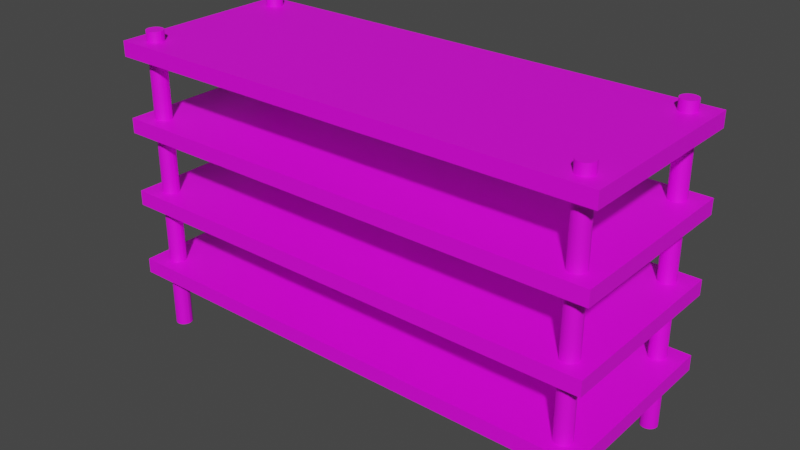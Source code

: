 # Source: Shelf.blend  (saved by Blender 2.90.8; exported with 4.5.12 LTS)
import bpy
from mathutils import Matrix  # noqa: F401  (used for matrix-valued properties, if any)

bpy.ops.wm.read_factory_settings(use_empty=True)
scene = bpy.context.scene
scene.name = 'Scene'

# ---- collections
col_collection = bpy.data.collections.new('Collection'); scene.collection.children.link(col_collection)

# ---- images (referenced by path relative to the original .blend; pixels are not part of the script)
import os
ASSET_DIR = os.environ.get("B2B_ASSET_DIR", "")  # directory of the original .blend (textures are referenced by path, not embedded)
HERE = os.path.dirname(os.path.abspath(__file__))  # packed textures are extracted next to this script under _unpacked/

def load_image(name, relpath, width, height, colorspace="sRGB"):
    """Load a texture the original file referenced (path relative to the .blend, or extracted next to this script)."""
    p = next((c for c in (os.path.join(HERE, relpath), os.path.join(ASSET_DIR, relpath)) if relpath and os.path.exists(c)), "")
    if p:
        img = bpy.data.images.load(p, check_existing=True)
        img.name = name
    else:  # same state as the original file: an image datablock whose file is absent (Cycles renders it pink)
        img = bpy.data.images.new(name, width, height)
        img.source = "FILE"
        img.filepath = "//" + (relpath or name)
    img.colorspace_settings.name = colorspace
    return img
img_colour_palette_png = load_image('Colour Palette.png', 'Colour Palette.png', 1024, 1024, 'sRGB')

# ---- materials (node trees are filled in below, after node groups)
mat_material = bpy.data.materials.new('Material')
mat_material.use_transparent_shadow = False

# ---- material node trees
mat_material.use_nodes = True; mat_material.node_tree.nodes.clear()
_N = mat_material.node_tree.nodes; _L = mat_material.node_tree.links
n0 = _N.new('ShaderNodeBsdfPrincipled'); n0.name = 'Principled BSDF'; n0.location = (10, 300)
n0.distribution = 'GGX'
n0.subsurface_method = 'BURLEY'
n0.inputs[3].default_value = 1.45
n0.inputs[27].default_value = (0.0, 0.0, 0.0, 1.0)
n0.inputs[28].default_value = 1.0
n1 = _N.new('ShaderNodeOutputMaterial'); n1.name = 'Material Output'; n1.location = (300, 300)
n2 = _N.new('ShaderNodeTexImage'); n2.name = 'Image Texture'; n2.location = (-301, 300)
n2.image = img_colour_palette_png
_L.new(n0.outputs[0], n1.inputs[0])
_L.new(n2.outputs[0], n0.inputs[0])
n1.is_active_output = True

# ---- world
world_world = bpy.data.worlds.new('World'); scene.world = world_world
world_world.use_nodes = True; world_world.node_tree.nodes.clear()
_N = world_world.node_tree.nodes; _L = world_world.node_tree.links
n0 = _N.new('ShaderNodeOutputWorld'); n0.name = 'World Output'; n0.location = (300, 300)
n1 = _N.new('ShaderNodeBackground'); n1.name = 'Background'; n1.location = (10, 300)
n1.inputs[0].default_value = (0.05088, 0.05088, 0.05088, 1.0)
_L.new(n1.outputs[0], n0.inputs[0])
n0.is_active_output = True
world_world.color = (0.05088, 0.05088, 0.05088)
world_world.use_sun_shadow = False
world_world.sun_shadow_jitter_overblur = 0.0

# ---- meshes
me_cylinder = bpy.data.meshes.new('Cylinder')
me_cylinder.from_pydata([(1.5, -0.4445, -0.05555), (1.5, -0.4445, 1.994), (1.511, -0.4455, -0.05555), (1.511, -0.4455, 1.994), (1.521, -0.4487, -0.05555), (1.521, -0.4487, 1.994), (1.531, -0.4538, -0.05555), (1.531, -0.4538, 1.994), (1.539, -0.4607, -0.05555), (1.539, -0.4607, 1.994), (1.546, -0.4691, -0.05555), (1.546, -0.4691, 1.994), (1.551, -0.4787, -0.05555), (1.551, -0.4787, 1.994), (1.554, -0.4892, -0.05555), (1.554, -0.4892, 1.994), (1.556, -0.5, -0.05555), (1.556, -0.5, 1.994), (1.554, -0.5108, -0.05555), (1.554, -0.5108, 1.994), (1.551, -0.5213, -0.05555), (1.551, -0.5213, 1.994), (1.546, -0.5309, -0.05555), (1.546, -0.5309, 1.994), (1.539, -0.5393, -0.05555), (1.539, -0.5393, 1.994), (1.531, -0.5462, -0.05555), (1.531, -0.5462, 1.994), (1.521, -0.5513, -0.05555), (1.521, -0.5513, 1.994), (1.511, -0.5545, -0.05555), (1.511, -0.5545, 1.994), (1.5, -0.5555, -0.05555), (1.5, -0.5555, 1.994), (1.489, -0.5545, -0.05555), (1.489, -0.5545, 1.994), (1.479, -0.5513, -0.05555), (1.479, -0.5513, 1.994), (1.469, -0.5462, -0.05555), (1.469, -0.5462, 1.994), (1.461, -0.5393, -0.05555), (1.461, -0.5393, 1.994), (1.454, -0.5309, -0.05555), (1.454, -0.5309, 1.994), (1.449, -0.5213, -0.05555), (1.449, -0.5213, 1.994), (1.446, -0.5108, -0.05555), (1.446, -0.5108, 1.994), (1.444, -0.5, -0.05555), (1.444, -0.5, 1.994), (1.446, -0.4892, -0.05555), (1.446, -0.4892, 1.994), (1.449, -0.4787, -0.05555), (1.449, -0.4787, 1.994), (1.454, -0.4691, -0.05555), (1.454, -0.4691, 1.994), (1.461, -0.4607, -0.05555), (1.461, -0.4607, 1.994), (1.469, -0.4538, -0.05555), (1.469, -0.4538, 1.994), (1.479, -0.4487, -0.05555), (1.479, -0.4487, 1.994), (1.489, -0.4455, -0.05555), (1.489, -0.4455, 1.994)], [], [(0, 1, 3, 2), (2, 3, 5, 4), (4, 5, 7, 6), (6, 7, 9, 8), (8, 9, 11, 10), (10, 11, 13, 12), (12, 13, 15, 14), (14, 15, 17, 16), (16, 17, 19, 18), (18, 19, 21, 20), (20, 21, 23, 22), (22, 23, 25, 24), (24, 25, 27, 26), (26, 27, 29, 28), (28, 29, 31, 30), (30, 31, 33, 32), (32, 33, 35, 34), (34, 35, 37, 36), (36, 37, 39, 38), (38, 39, 41, 40), (40, 41, 43, 42), (42, 43, 45, 44), (44, 45, 47, 46), (46, 47, 49, 48), (48, 49, 51, 50), (50, 51, 53, 52), (52, 53, 55, 54), (54, 55, 57, 56), (56, 57, 59, 58), (58, 59, 61, 60), (3, 1, 63, 61, 59, 57, 55, 53, 51, 49, 47, 45, 43, 41, 39, 37, 35, 33, 31, 29, 27, 25, 23, 21, 19, 17, 15, 13, 11, 9, 7, 5), (60, 61, 63, 62), (62, 63, 1, 0), (0, 2, 4, 6, 8, 10, 12, 14, 16, 18, 20, 22, 24, 26, 28, 30, 32, 34, 36, 38, 40, 42, 44, 46, 48, 50, 52, 54, 56, 58, 60, 62)])
_uv = me_cylinder.uv_layers.new(name='UVMap')
_uv.uv.foreach_set('vector', [0.8667, 0.9897, 0.8667, 0.9897, 0.8667, 0.9897, 0.8667, 0.9897, 0.8667, 0.9897, 0.8667, 0.9897, 0.8667, 0.9897, 0.8667, 0.9897, 0.8667, 0.9897, 0.8667, 0.9897, 0.8667, 0.9897, 0.8667, 0.9897, 0.8667, 0.9897, 0.8667, 0.9897, 0.8667, 0.9897, 0.8667, 0.9897, 0.8667, 0.9897, 0.8667, 0.9897, 0.8667, 0.9897, 0.8667, 0.9897, 0.8667, 0.9897, 0.8667, 0.9897, 0.8667, 0.9897, 0.8667, 0.9897, 0.8667, 0.9897, 0.8667, 0.9897, 0.8667, 0.9897, 0.8667, 0.9897, 0.8667, 0.9897, 0.8667, 0.9897, 0.8667, 0.9897, 0.8667, 0.9897, 0.8667, 0.9897, 0.8667, 0.9897, 0.8667, 0.9897, 0.8667, 0.9897, 0.8667, 0.9897, 0.8667, 0.9897, 0.8667, 0.9897, 0.8667, 0.9897, 0.8667, 0.9897, 0.8667, 0.9897, 0.8667, 0.9897, 0.8667, 0.9897, 0.8667, 0.9897, 0.8667, 0.9897, 0.8667, 0.9897, 0.8667, 0.9897, 0.8667, 0.9897, 0.8667, 0.9897, 0.8667, 0.9897, 0.8667, 0.9897, 0.8667, 0.9897, 0.8667, 0.9897, 0.8667, 0.9897, 0.8667, 0.9897, 0.8667, 0.9897, 0.8667, 0.9897, 0.8667, 0.9897, 0.8667, 0.9897, 0.8667, 0.9897, 0.8667, 0.9897, 0.8667, 0.9897, 0.8667, 0.9897, 0.8667, 0.9897, 0.8667, 0.9897, 0.8667, 0.9897, 0.8667, 0.9897, 0.8667, 0.9897, 0.8667, 0.9897, 0.8667, 0.9897, 0.8667, 0.9897, 0.8667, 0.9897, 0.8667, 0.9897, 0.8667, 0.9897, 0.8667, 0.9897, 0.8667, 0.9897, 0.8667, 0.9897, 0.8667, 0.9897, 0.8667, 0.9897, 0.8667, 0.9897, 0.8667, 0.9897, 0.8667, 0.9897, 0.8667, 0.9897, 0.8667, 0.9897, 0.8667, 0.9897, 0.8667, 0.9897, 0.8667, 0.9897, 0.8667, 0.9897, 0.8667, 0.9897, 0.8667, 0.9897, 0.8667, 0.9897, 0.8667, 0.9897, 0.8667, 0.9897, 0.8667, 0.9897, 0.8667, 0.9897, 0.8667, 0.9897, 0.8667, 0.9897, 0.8667, 0.9897, 0.8667, 0.9897, 0.8667, 0.9897, 0.8667, 0.9897, 0.8667, 0.9897, 0.8667, 0.9897, 0.8667, 0.9897, 0.8667, 0.9897, 0.8667, 0.9897, 0.8667, 0.9897, 0.8667, 0.9897, 0.8667, 0.9897, 0.8667, 0.9897, 0.8667, 0.9897, 0.8667, 0.9897, 0.8667, 0.9897, 0.8667, 0.9897, 0.8667, 0.9897, 0.8667, 0.9897, 0.8667, 0.9897, 0.8667, 0.9897, 0.8667, 0.9897, 0.8667, 0.9897, 0.8667, 0.9897, 0.8667, 0.9897, 0.8667, 0.9897, 0.8667, 0.9897, 0.8667, 0.9897, 0.8667, 0.9897, 0.8667, 0.9897, 0.8667, 0.9897, 0.8667, 0.9897, 0.8667, 0.9897, 0.8667, 0.9897, 0.8667, 0.9897, 0.8667, 0.9897, 0.8667, 0.9897, 0.8667, 0.9897, 0.8667, 0.9897, 0.8667, 0.9897, 0.8667, 0.9897, 0.8667, 0.9897, 0.8667, 0.9897, 0.8667, 0.9897, 0.8667, 0.9897, 0.8667, 0.9897, 0.8667, 0.9897, 0.8667, 0.9897, 0.8667, 0.9897, 0.8667, 0.9897, 0.8667, 0.9897, 0.8667, 0.9897, 0.8667, 0.9897, 0.8667, 0.9897, 0.8667, 0.9897, 0.8667, 0.9897, 0.8667, 0.9897, 0.8667, 0.9897, 0.8667, 0.9897, 0.8667, 0.9897, 0.8667, 0.9897, 0.8667, 0.9897, 0.8667, 0.9897, 0.8667, 0.9897, 0.8667, 0.9897, 0.8667, 0.9897, 0.8667, 0.9897, 0.8667, 0.9897, 0.8667, 0.9897, 0.8667, 0.9897, 0.8667, 0.9897, 0.8667, 0.9897, 0.8667, 0.9897, 0.8667, 0.9897, 0.8667, 0.9897, 0.8667, 0.9897, 0.8667, 0.9897, 0.8667, 0.9897, 0.8667, 0.9897, 0.8667, 0.9897, 0.8667, 0.9897, 0.8667, 0.9897, 0.8667, 0.9897, 0.8667, 0.9897, 0.8667, 0.9897, 0.8667, 0.9897, 0.8667, 0.9897, 0.8667, 0.9897, 0.8667, 0.9897, 0.8667, 0.9897, 0.8667, 0.9897, 0.8667, 0.9897, 0.8667, 0.9897, 0.8667, 0.9897])
me_cylinder.materials.append(mat_material)
me_cylinder.use_mirror_x = True
me_cylinder.update()
me_cube_001 = bpy.data.meshes.new('Cube.001')
me_cube_001.from_pydata([(-1.649, -0.6269, 0.3245), (-1.649, -0.6269, 0.4245), (-1.649, 0.6269, 0.3245), (-1.649, 0.6269, 0.4245), (1.649, -0.6269, 0.3245), (1.649, -0.6269, 0.4245), (1.649, 0.6269, 0.3245), (1.649, 0.6269, 0.4245)], [], [(0, 1, 3, 2), (2, 3, 7, 6), (6, 7, 5, 4), (4, 5, 1, 0), (2, 6, 4, 0), (7, 3, 1, 5)])
_uv = me_cube_001.uv_layers.new(name='UVMap')
_uv.uv.foreach_set('vector', [0.6157, 0.4902, 0.6157, 0.4902, 0.6157, 0.4902, 0.6157, 0.4902, 0.6157, 0.4902, 0.6157, 0.4902, 0.6157, 0.4902, 0.6157, 0.4902, 0.6157, 0.4902, 0.6157, 0.4902, 0.6157, 0.4902, 0.6157, 0.4902, 0.6157, 0.4902, 0.6157, 0.4902, 0.6157, 0.4902, 0.6157, 0.4902, 0.6157, 0.4902, 0.6157, 0.4902, 0.6157, 0.4902, 0.6157, 0.4902, 0.6157, 0.4902, 0.6157, 0.4902, 0.6157, 0.4902, 0.6157, 0.4902])
me_cube_001.materials.append(mat_material)
me_cube_001.use_mirror_x = True
me_cube_001.update()
me_cube_002 = bpy.data.meshes.new('Cube.002')
me_cube_002.from_pydata([(-1.649, -0.6269, 0.8245), (-1.649, -0.6269, 0.9245), (-1.649, 0.6269, 0.8245), (-1.649, 0.6269, 0.9245), (1.649, -0.6269, 0.8245), (1.649, -0.6269, 0.9245), (1.649, 0.6269, 0.8245), (1.649, 0.6269, 0.9245)], [], [(0, 1, 3, 2), (2, 3, 7, 6), (6, 7, 5, 4), (4, 5, 1, 0), (2, 6, 4, 0), (7, 3, 1, 5)])
_uv = me_cube_002.uv_layers.new(name='UVMap')
_uv.uv.foreach_set('vector', [0.6157, 0.4902, 0.6157, 0.4902, 0.6157, 0.4902, 0.6157, 0.4902, 0.6157, 0.4902, 0.6157, 0.4902, 0.6157, 0.4902, 0.6157, 0.4902, 0.6157, 0.4902, 0.6157, 0.4902, 0.6157, 0.4902, 0.6157, 0.4902, 0.6157, 0.4902, 0.6157, 0.4902, 0.6157, 0.4902, 0.6157, 0.4902, 0.6157, 0.4902, 0.6157, 0.4902, 0.6157, 0.4902, 0.6157, 0.4902, 0.6157, 0.4902, 0.6157, 0.4902, 0.6157, 0.4902, 0.6157, 0.4902])
me_cube_002.materials.append(mat_material)
me_cube_002.use_mirror_x = True
me_cube_002.update()
me_cube_003 = bpy.data.meshes.new('Cube.003')
me_cube_003.from_pydata([(-1.649, -0.6269, 1.325), (-1.649, -0.6269, 1.425), (-1.649, 0.6269, 1.325), (-1.649, 0.6269, 1.425), (1.649, -0.6269, 1.325), (1.649, -0.6269, 1.425), (1.649, 0.6269, 1.325), (1.649, 0.6269, 1.425)], [], [(0, 1, 3, 2), (2, 3, 7, 6), (6, 7, 5, 4), (4, 5, 1, 0), (2, 6, 4, 0), (7, 3, 1, 5)])
_uv = me_cube_003.uv_layers.new(name='UVMap')
_uv.uv.foreach_set('vector', [0.6157, 0.4902, 0.6157, 0.4902, 0.6157, 0.4902, 0.6157, 0.4902, 0.6157, 0.4902, 0.6157, 0.4902, 0.6157, 0.4902, 0.6157, 0.4902, 0.6157, 0.4902, 0.6157, 0.4902, 0.6157, 0.4902, 0.6157, 0.4902, 0.6157, 0.4902, 0.6157, 0.4902, 0.6157, 0.4902, 0.6157, 0.4902, 0.6157, 0.4902, 0.6157, 0.4902, 0.6157, 0.4902, 0.6157, 0.4902, 0.6157, 0.4902, 0.6157, 0.4902, 0.6157, 0.4902, 0.6157, 0.4902])
me_cube_003.materials.append(mat_material)
me_cube_003.use_mirror_x = True
me_cube_003.update()
me_cube_004 = bpy.data.meshes.new('Cube.004')
me_cube_004.from_pydata([(-1.649, -0.6269, 1.825), (-1.649, -0.6269, 1.925), (-1.649, 0.6269, 1.825), (-1.649, 0.6269, 1.925), (1.649, -0.6269, 1.825), (1.649, -0.6269, 1.925), (1.649, 0.6269, 1.825), (1.649, 0.6269, 1.925)], [], [(0, 1, 3, 2), (2, 3, 7, 6), (6, 7, 5, 4), (4, 5, 1, 0), (2, 6, 4, 0), (7, 3, 1, 5)])
_uv = me_cube_004.uv_layers.new(name='UVMap')
_uv.uv.foreach_set('vector', [0.6157, 0.4902, 0.6157, 0.4902, 0.6157, 0.4902, 0.6157, 0.4902, 0.6157, 0.4902, 0.6157, 0.4902, 0.6157, 0.4902, 0.6157, 0.4902, 0.6157, 0.4902, 0.6157, 0.4902, 0.6157, 0.4902, 0.6157, 0.4902, 0.6157, 0.4902, 0.6157, 0.4902, 0.6157, 0.4902, 0.6157, 0.4902, 0.6157, 0.4902, 0.6157, 0.4902, 0.6157, 0.4902, 0.6157, 0.4902, 0.6157, 0.4902, 0.6157, 0.4902, 0.6157, 0.4902, 0.6157, 0.4902])
me_cube_004.materials.append(mat_material)
me_cube_004.use_mirror_x = True
me_cube_004.update()

# ---- objects
ob_bars = bpy.data.objects.new('Bars', me_cylinder)
ob_shelf_4 = bpy.data.objects.new('Shelf 4', me_cube_001)
ob_shelf_3 = bpy.data.objects.new('Shelf 3', me_cube_002)
ob_shelf_2 = bpy.data.objects.new('Shelf 2', me_cube_003)
ob_shelf_1 = bpy.data.objects.new('Shelf 1', me_cube_004)

# ---- transforms, parenting, visibility, modifiers, constraints
ob_bars.location = (0.0, 0.0, 0.0)
ob_bars.lineart.crease_threshold = 0.0
ob_bars.use_mesh_mirror_x = True
_m = ob_bars.modifiers.new('Mirror', 'MIRROR')
_m.use_axis = (True, True, False)
ob_shelf_4.location = (0.0, 0.0, 0.0)
ob_shelf_4.lineart.crease_threshold = 0.0
ob_shelf_4.use_mesh_mirror_x = True
ob_shelf_3.location = (0.0, 0.0, 0.0)
ob_shelf_3.lineart.crease_threshold = 0.0
ob_shelf_3.use_mesh_mirror_x = True
ob_shelf_2.location = (0.0, 0.0, 0.0)
ob_shelf_2.lineart.crease_threshold = 0.0
ob_shelf_2.use_mesh_mirror_x = True
ob_shelf_1.location = (0.0, 0.0, 0.0)
ob_shelf_1.lineart.crease_threshold = 0.0
ob_shelf_1.use_mesh_mirror_x = True

# ---- collection membership
col_collection.objects.link(ob_bars)
col_collection.objects.link(ob_shelf_4)
col_collection.objects.link(ob_shelf_3)
col_collection.objects.link(ob_shelf_2)
col_collection.objects.link(ob_shelf_1)

# ---- scene / render settings (as saved in the file)
scene.frame_start = 1; scene.frame_end = 250; scene.frame_set(1)
scene.render.engine = 'BLENDER_EEVEE_NEXT'
scene.cycles.use_denoising = False
scene.cycles.samples = 128
scene.cycles.sampling_pattern = 'TABULATED_SOBOL'
scene.cycles.use_adaptive_sampling = False
scene.cycles.use_light_tree = False
scene.view_settings.view_transform = 'Filmic'
bpy.context.view_layer.update()

# ---- added for rendering (the .blend has no active camera and no usable light): camera, sun
cam_auto = bpy.data.cameras.new('AutoCamera')
cam_auto.lens = 50.0
cam_auto.sensor_width = 36.0
cam_auto.clip_end = 1000.0
ob_auto_camera = bpy.data.objects.new('AutoCamera', cam_auto)
scene.collection.objects.link(ob_auto_camera)
ob_auto_camera.location = (3.77591, -4.5311, 3.99017)
ob_auto_camera.rotation_euler = (1.09748, -7.21219e-08, 0.694738)
scene.camera = ob_auto_camera
light_auto_sun = bpy.data.lights.new('AutoSun', 'SUN')
light_auto_sun.energy = 3.0
light_auto_sun.angle = 0.0523599
ob_auto_sun = bpy.data.objects.new('AutoSun', light_auto_sun)
scene.collection.objects.link(ob_auto_sun)
ob_auto_sun.rotation_euler = (0.872665, 0.174533, 0.523599)
bpy.context.view_layer.update()
